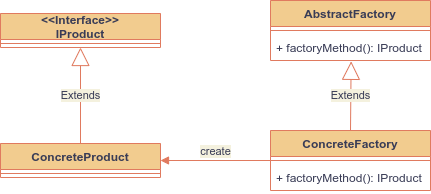

The diagram above was exported from draw.io. Its source (the exported page's mxGraphModel, read from the mxfile embedded in the PNG):
<mxGraphModel dx="599" dy="374" grid="1" gridSize="10" guides="1" tooltips="1" connect="1" arrows="1" fold="1" page="1" pageScale="1" pageWidth="1169" pageHeight="826" background="#F4F1DE" math="0" shadow="0">
  <root>
    <mxCell id="0" />
    <mxCell id="1" parent="0" />
    <mxCell id="iQBut89bfJAf-RxPw-t9-57" value="AbstractFactory" style="swimlane;fontStyle=1;align=center;verticalAlign=top;childLayout=stackLayout;horizontal=1;startSize=26;horizontalStack=0;resizeParent=1;resizeParentMax=0;resizeLast=0;collapsible=1;marginBottom=0;rounded=0;sketch=0;fillColor=#F2CC8F;strokeColor=#E07A5F;fontColor=#393C56;" vertex="1" parent="1">
      <mxGeometry x="570" y="250" width="160" height="60" as="geometry">
        <mxRectangle x="570" y="250" width="120" height="26" as="alternateBounds" />
      </mxGeometry>
    </mxCell>
    <mxCell id="iQBut89bfJAf-RxPw-t9-59" value="" style="line;strokeWidth=1;fillColor=none;align=left;verticalAlign=middle;spacingTop=-1;spacingLeft=3;spacingRight=3;rotatable=0;labelPosition=right;points=[];portConstraint=eastwest;labelBackgroundColor=#F4F1DE;strokeColor=#E07A5F;fontColor=#393C56;" vertex="1" parent="iQBut89bfJAf-RxPw-t9-57">
      <mxGeometry y="26" width="160" height="8" as="geometry" />
    </mxCell>
    <mxCell id="iQBut89bfJAf-RxPw-t9-60" value="+ factoryMethod(): IProduct" style="text;strokeColor=none;fillColor=none;align=left;verticalAlign=top;spacingLeft=4;spacingRight=4;overflow=hidden;rotatable=0;points=[[0,0.5],[1,0.5]];portConstraint=eastwest;fontColor=#393C56;" vertex="1" parent="iQBut89bfJAf-RxPw-t9-57">
      <mxGeometry y="34" width="160" height="26" as="geometry" />
    </mxCell>
    <mxCell id="iQBut89bfJAf-RxPw-t9-65" value="ConcreteFactory" style="swimlane;fontStyle=1;align=center;verticalAlign=top;childLayout=stackLayout;horizontal=1;startSize=26;horizontalStack=0;resizeParent=1;resizeParentMax=0;resizeLast=0;collapsible=1;marginBottom=0;rounded=0;sketch=0;fillColor=#F2CC8F;strokeColor=#E07A5F;fontColor=#393C56;" vertex="1" parent="1">
      <mxGeometry x="570" y="380" width="160" height="60" as="geometry" />
    </mxCell>
    <mxCell id="iQBut89bfJAf-RxPw-t9-67" value="" style="line;strokeWidth=1;fillColor=none;align=left;verticalAlign=middle;spacingTop=-1;spacingLeft=3;spacingRight=3;rotatable=0;labelPosition=right;points=[];portConstraint=eastwest;labelBackgroundColor=#F4F1DE;strokeColor=#E07A5F;fontColor=#393C56;" vertex="1" parent="iQBut89bfJAf-RxPw-t9-65">
      <mxGeometry y="26" width="160" height="8" as="geometry" />
    </mxCell>
    <mxCell id="iQBut89bfJAf-RxPw-t9-68" value="+ factoryMethod(): IProduct" style="text;strokeColor=none;fillColor=none;align=left;verticalAlign=top;spacingLeft=4;spacingRight=4;overflow=hidden;rotatable=0;points=[[0,0.5],[1,0.5]];portConstraint=eastwest;fontColor=#393C56;" vertex="1" parent="iQBut89bfJAf-RxPw-t9-65">
      <mxGeometry y="34" width="160" height="26" as="geometry" />
    </mxCell>
    <mxCell id="iQBut89bfJAf-RxPw-t9-69" value="Extends" style="endArrow=block;endSize=16;endFill=0;html=1;exitX=0.5;exitY=0;exitDx=0;exitDy=0;entryX=0.504;entryY=1.032;entryDx=0;entryDy=0;entryPerimeter=0;labelBackgroundColor=#F4F1DE;strokeColor=#E07A5F;fontColor=#393C56;" edge="1" parent="1" source="iQBut89bfJAf-RxPw-t9-65" target="iQBut89bfJAf-RxPw-t9-60">
      <mxGeometry width="160" relative="1" as="geometry">
        <mxPoint x="649.66" y="380" as="sourcePoint" />
        <mxPoint x="670" y="330" as="targetPoint" />
      </mxGeometry>
    </mxCell>
    <mxCell id="iQBut89bfJAf-RxPw-t9-70" value="ConcreteProduct" style="swimlane;fontStyle=1;align=center;verticalAlign=top;childLayout=stackLayout;horizontal=1;startSize=26;horizontalStack=0;resizeParent=1;resizeParentMax=0;resizeLast=0;collapsible=1;marginBottom=0;rounded=0;sketch=0;fillColor=#F2CC8F;strokeColor=#E07A5F;fontColor=#393C56;" vertex="1" parent="1">
      <mxGeometry x="300" y="393" width="160" height="34" as="geometry" />
    </mxCell>
    <mxCell id="iQBut89bfJAf-RxPw-t9-72" value="" style="line;strokeWidth=1;fillColor=none;align=left;verticalAlign=middle;spacingTop=-1;spacingLeft=3;spacingRight=3;rotatable=0;labelPosition=right;points=[];portConstraint=eastwest;labelBackgroundColor=#F4F1DE;strokeColor=#E07A5F;fontColor=#393C56;" vertex="1" parent="iQBut89bfJAf-RxPw-t9-70">
      <mxGeometry y="26" width="160" height="8" as="geometry" />
    </mxCell>
    <mxCell id="iQBut89bfJAf-RxPw-t9-74" value="create" style="html=1;verticalAlign=bottom;endArrow=block;entryX=1;entryY=0.5;entryDx=0;entryDy=0;exitX=0;exitY=0.5;exitDx=0;exitDy=0;labelBackgroundColor=#F4F1DE;strokeColor=#E07A5F;fontColor=#393C56;" edge="1" parent="1" source="iQBut89bfJAf-RxPw-t9-65" target="iQBut89bfJAf-RxPw-t9-70">
      <mxGeometry width="80" relative="1" as="geometry">
        <mxPoint x="470" y="409.65999999999997" as="sourcePoint" />
        <mxPoint x="550" y="409.65999999999997" as="targetPoint" />
      </mxGeometry>
    </mxCell>
    <mxCell id="iQBut89bfJAf-RxPw-t9-75" value="&lt;&lt;Interface&gt;&gt;&#10;IProduct" style="swimlane;fontStyle=1;align=center;verticalAlign=middle;childLayout=stackLayout;horizontal=1;startSize=26;horizontalStack=0;resizeParent=1;resizeParentMax=0;resizeLast=0;collapsible=1;marginBottom=0;rounded=0;sketch=0;fillColor=#F2CC8F;strokeColor=#E07A5F;fontColor=#393C56;" vertex="1" parent="1">
      <mxGeometry x="300" y="263" width="160" height="34" as="geometry" />
    </mxCell>
    <mxCell id="iQBut89bfJAf-RxPw-t9-77" value="" style="line;strokeWidth=1;fillColor=none;align=left;verticalAlign=middle;spacingTop=-1;spacingLeft=3;spacingRight=3;rotatable=0;labelPosition=right;points=[];portConstraint=eastwest;labelBackgroundColor=#F4F1DE;strokeColor=#E07A5F;fontColor=#393C56;" vertex="1" parent="iQBut89bfJAf-RxPw-t9-75">
      <mxGeometry y="26" width="160" height="8" as="geometry" />
    </mxCell>
    <mxCell id="iQBut89bfJAf-RxPw-t9-79" value="Extends" style="endArrow=block;endSize=16;endFill=0;html=1;exitX=0.5;exitY=0;exitDx=0;exitDy=0;entryX=0.5;entryY=1;entryDx=0;entryDy=0;labelBackgroundColor=#F4F1DE;strokeColor=#E07A5F;fontColor=#393C56;" edge="1" parent="1" source="iQBut89bfJAf-RxPw-t9-70" target="iQBut89bfJAf-RxPw-t9-75">
      <mxGeometry width="160" relative="1" as="geometry">
        <mxPoint x="300" y="350" as="sourcePoint" />
        <mxPoint x="460" y="350" as="targetPoint" />
      </mxGeometry>
    </mxCell>
  </root>
</mxGraphModel>